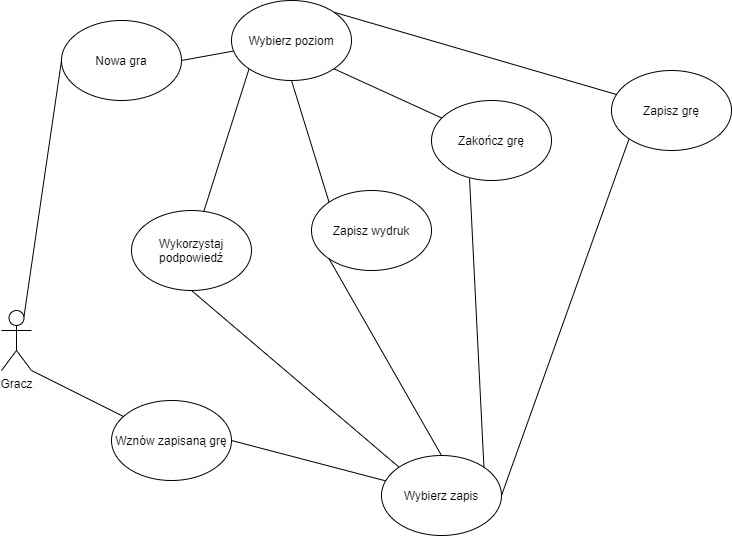

The diagram above was exported from draw.io. Its source (the exported page's mxGraphModel, read from the mxfile embedded in the PNG):
<mxGraphModel dx="1375" dy="794" grid="1" gridSize="10" guides="1" tooltips="1" connect="1" arrows="1" fold="1" page="1" pageScale="1" pageWidth="827" pageHeight="1169" math="0" shadow="0">
  <root>
    <mxCell id="0" />
    <mxCell id="1" parent="0" />
    <mxCell id="b1hRbtT5gzJ96WA9HV0J-2" value="Gracz" style="shape=umlActor;verticalLabelPosition=bottom;verticalAlign=top;html=1;" vertex="1" parent="1">
      <mxGeometry x="80" y="360" width="30" height="60" as="geometry" />
    </mxCell>
    <mxCell id="b1hRbtT5gzJ96WA9HV0J-5" value="Nowa gra" style="ellipse;whiteSpace=wrap;html=1;" vertex="1" parent="1">
      <mxGeometry x="140" y="70" width="120" height="80" as="geometry" />
    </mxCell>
    <mxCell id="b1hRbtT5gzJ96WA9HV0J-6" value="" style="endArrow=none;html=1;exitX=0.75;exitY=0.1;exitDx=0;exitDy=0;exitPerimeter=0;entryX=0;entryY=0.5;entryDx=0;entryDy=0;" edge="1" parent="1" source="b1hRbtT5gzJ96WA9HV0J-2" target="b1hRbtT5gzJ96WA9HV0J-5">
      <mxGeometry width="50" height="50" relative="1" as="geometry">
        <mxPoint x="360" y="430" as="sourcePoint" />
        <mxPoint x="410" y="380" as="targetPoint" />
        <Array as="points" />
      </mxGeometry>
    </mxCell>
    <mxCell id="b1hRbtT5gzJ96WA9HV0J-8" value="" style="endArrow=none;html=1;exitX=1;exitY=0.5;exitDx=0;exitDy=0;" edge="1" parent="1" source="b1hRbtT5gzJ96WA9HV0J-5" target="b1hRbtT5gzJ96WA9HV0J-9">
      <mxGeometry width="50" height="50" relative="1" as="geometry">
        <mxPoint x="310" y="180" as="sourcePoint" />
        <mxPoint x="470" y="120" as="targetPoint" />
      </mxGeometry>
    </mxCell>
    <mxCell id="b1hRbtT5gzJ96WA9HV0J-28" style="edgeStyle=orthogonalEdgeStyle;rounded=0;orthogonalLoop=1;jettySize=auto;html=1;exitX=0.5;exitY=1;exitDx=0;exitDy=0;" edge="1" parent="1" source="b1hRbtT5gzJ96WA9HV0J-9">
      <mxGeometry relative="1" as="geometry">
        <mxPoint x="370" y="130" as="targetPoint" />
      </mxGeometry>
    </mxCell>
    <mxCell id="b1hRbtT5gzJ96WA9HV0J-9" value="Wybierz poziom" style="ellipse;whiteSpace=wrap;html=1;" vertex="1" parent="1">
      <mxGeometry x="310" y="50" width="120" height="80" as="geometry" />
    </mxCell>
    <mxCell id="b1hRbtT5gzJ96WA9HV0J-10" value="" style="endArrow=none;html=1;exitX=1;exitY=1;exitDx=0;exitDy=0;exitPerimeter=0;" edge="1" parent="1" source="b1hRbtT5gzJ96WA9HV0J-2" target="b1hRbtT5gzJ96WA9HV0J-15">
      <mxGeometry width="50" height="50" relative="1" as="geometry">
        <mxPoint x="110" y="380" as="sourcePoint" />
        <mxPoint x="260" y="330" as="targetPoint" />
      </mxGeometry>
    </mxCell>
    <mxCell id="b1hRbtT5gzJ96WA9HV0J-11" value="" style="endArrow=none;html=1;exitX=0;exitY=1;exitDx=0;exitDy=0;" edge="1" parent="1" source="b1hRbtT5gzJ96WA9HV0J-9" target="b1hRbtT5gzJ96WA9HV0J-12">
      <mxGeometry width="50" height="50" relative="1" as="geometry">
        <mxPoint x="474" y="130" as="sourcePoint" />
        <mxPoint x="550" y="90" as="targetPoint" />
      </mxGeometry>
    </mxCell>
    <mxCell id="b1hRbtT5gzJ96WA9HV0J-12" value="Wykorzystaj podpowiedź" style="ellipse;whiteSpace=wrap;html=1;" vertex="1" parent="1">
      <mxGeometry x="210" y="260" width="120" height="80" as="geometry" />
    </mxCell>
    <mxCell id="b1hRbtT5gzJ96WA9HV0J-13" value="Zapisz grę" style="ellipse;whiteSpace=wrap;html=1;" vertex="1" parent="1">
      <mxGeometry x="690" y="120" width="120" height="80" as="geometry" />
    </mxCell>
    <mxCell id="b1hRbtT5gzJ96WA9HV0J-14" value="" style="endArrow=none;html=1;entryX=1;entryY=0;entryDx=0;entryDy=0;" edge="1" parent="1" source="b1hRbtT5gzJ96WA9HV0J-13" target="b1hRbtT5gzJ96WA9HV0J-9">
      <mxGeometry width="50" height="50" relative="1" as="geometry">
        <mxPoint x="389" y="210" as="sourcePoint" />
        <mxPoint x="439" y="160" as="targetPoint" />
      </mxGeometry>
    </mxCell>
    <mxCell id="b1hRbtT5gzJ96WA9HV0J-15" value="Wznów zapisaną grę" style="ellipse;whiteSpace=wrap;html=1;" vertex="1" parent="1">
      <mxGeometry x="190" y="450" width="120" height="80" as="geometry" />
    </mxCell>
    <mxCell id="b1hRbtT5gzJ96WA9HV0J-16" value="" style="endArrow=none;html=1;exitX=1;exitY=0.5;exitDx=0;exitDy=0;" edge="1" parent="1" source="b1hRbtT5gzJ96WA9HV0J-15" target="b1hRbtT5gzJ96WA9HV0J-17">
      <mxGeometry width="50" height="50" relative="1" as="geometry">
        <mxPoint x="330" y="340" as="sourcePoint" />
        <mxPoint x="430" y="330" as="targetPoint" />
      </mxGeometry>
    </mxCell>
    <mxCell id="b1hRbtT5gzJ96WA9HV0J-17" value="Wybierz zapis" style="ellipse;whiteSpace=wrap;html=1;" vertex="1" parent="1">
      <mxGeometry x="460" y="505" width="120" height="80" as="geometry" />
    </mxCell>
    <mxCell id="b1hRbtT5gzJ96WA9HV0J-19" value="" style="endArrow=none;html=1;exitX=1;exitY=1;exitDx=0;exitDy=0;" edge="1" parent="1" source="b1hRbtT5gzJ96WA9HV0J-9" target="b1hRbtT5gzJ96WA9HV0J-20">
      <mxGeometry width="50" height="50" relative="1" as="geometry">
        <mxPoint x="650" y="180" as="sourcePoint" />
        <mxPoint x="710" y="210" as="targetPoint" />
      </mxGeometry>
    </mxCell>
    <mxCell id="b1hRbtT5gzJ96WA9HV0J-20" value="Zakończ grę" style="ellipse;whiteSpace=wrap;html=1;" vertex="1" parent="1">
      <mxGeometry x="510" y="150" width="120" height="80" as="geometry" />
    </mxCell>
    <mxCell id="b1hRbtT5gzJ96WA9HV0J-21" value="" style="endArrow=none;html=1;entryX=0;entryY=1;entryDx=0;entryDy=0;exitX=1;exitY=0.5;exitDx=0;exitDy=0;" edge="1" parent="1" source="b1hRbtT5gzJ96WA9HV0J-17" target="b1hRbtT5gzJ96WA9HV0J-13">
      <mxGeometry width="50" height="50" relative="1" as="geometry">
        <mxPoint x="490" y="330" as="sourcePoint" />
        <mxPoint x="540" y="280" as="targetPoint" />
      </mxGeometry>
    </mxCell>
    <mxCell id="b1hRbtT5gzJ96WA9HV0J-23" value="" style="endArrow=none;html=1;exitX=0.5;exitY=1;exitDx=0;exitDy=0;entryX=0;entryY=0;entryDx=0;entryDy=0;" edge="1" parent="1" source="b1hRbtT5gzJ96WA9HV0J-12" target="b1hRbtT5gzJ96WA9HV0J-17">
      <mxGeometry width="50" height="50" relative="1" as="geometry">
        <mxPoint x="360" y="420" as="sourcePoint" />
        <mxPoint x="410" y="370" as="targetPoint" />
      </mxGeometry>
    </mxCell>
    <mxCell id="b1hRbtT5gzJ96WA9HV0J-24" value="" style="endArrow=none;html=1;exitX=1;exitY=0;exitDx=0;exitDy=0;entryX=0.317;entryY=0.975;entryDx=0;entryDy=0;entryPerimeter=0;" edge="1" parent="1" source="b1hRbtT5gzJ96WA9HV0J-17" target="b1hRbtT5gzJ96WA9HV0J-20">
      <mxGeometry width="50" height="50" relative="1" as="geometry">
        <mxPoint x="470" y="290" as="sourcePoint" />
        <mxPoint x="520" y="240" as="targetPoint" />
      </mxGeometry>
    </mxCell>
    <mxCell id="b1hRbtT5gzJ96WA9HV0J-25" value="Zapisz wydruk" style="ellipse;whiteSpace=wrap;html=1;" vertex="1" parent="1">
      <mxGeometry x="390" y="240" width="120" height="80" as="geometry" />
    </mxCell>
    <mxCell id="b1hRbtT5gzJ96WA9HV0J-26" value="" style="endArrow=none;html=1;entryX=0.5;entryY=0;entryDx=0;entryDy=0;exitX=0;exitY=1;exitDx=0;exitDy=0;" edge="1" parent="1" source="b1hRbtT5gzJ96WA9HV0J-25" target="b1hRbtT5gzJ96WA9HV0J-17">
      <mxGeometry width="50" height="50" relative="1" as="geometry">
        <mxPoint x="600" y="520" as="sourcePoint" />
        <mxPoint x="460" y="530" as="targetPoint" />
      </mxGeometry>
    </mxCell>
    <mxCell id="b1hRbtT5gzJ96WA9HV0J-27" value="" style="endArrow=none;html=1;entryX=0;entryY=0;entryDx=0;entryDy=0;exitX=0.5;exitY=1;exitDx=0;exitDy=0;" edge="1" parent="1" source="b1hRbtT5gzJ96WA9HV0J-9" target="b1hRbtT5gzJ96WA9HV0J-25">
      <mxGeometry width="50" height="50" relative="1" as="geometry">
        <mxPoint x="400" y="200" as="sourcePoint" />
        <mxPoint x="450" y="150" as="targetPoint" />
      </mxGeometry>
    </mxCell>
  </root>
</mxGraphModel>